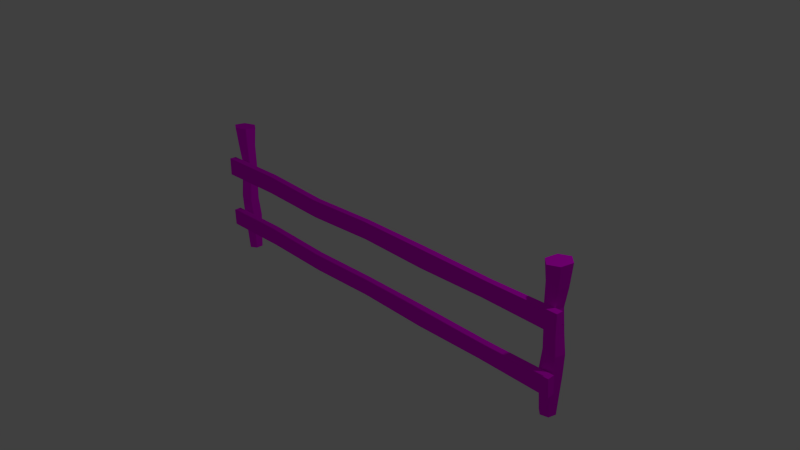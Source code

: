 # Source: fence.blend  (saved by Blender 2.73.0; exported with 4.5.12 LTS)
import bpy
from mathutils import Matrix  # noqa: F401  (used for matrix-valued properties, if any)

bpy.ops.wm.read_factory_settings(use_empty=True)
scene = bpy.context.scene
scene.name = 'Scene'

# ---- collections
col_collection_1 = bpy.data.collections.new('Collection 1'); scene.collection.children.link(col_collection_1)

# ---- images (referenced by path relative to the original .blend; pixels are not part of the script)
import os
ASSET_DIR = os.environ.get("B2B_ASSET_DIR", "")  # directory of the original .blend (textures are referenced by path, not embedded)
HERE = os.path.dirname(os.path.abspath(__file__))  # packed textures are extracted next to this script under _unpacked/

def load_image(name, relpath, width, height, colorspace="sRGB"):
    """Load a texture the original file referenced (path relative to the .blend, or extracted next to this script)."""
    p = next((c for c in (os.path.join(HERE, relpath), os.path.join(ASSET_DIR, relpath)) if relpath and os.path.exists(c)), "")
    if p:
        img = bpy.data.images.load(p, check_existing=True)
        img.name = name
    else:  # same state as the original file: an image datablock whose file is absent (Cycles renders it pink)
        img = bpy.data.images.new(name, width, height)
        img.source = "FILE"
        img.filepath = "//" + (relpath or name)
    img.colorspace_settings.name = colorspace
    return img
img_fence_texture_psd = load_image('fence_texture.psd', 'fence_texture.psd', 1024, 1024, 'sRGB')

# ---- materials (node trees are filled in below, after node groups)
mat_fence = bpy.data.materials.new('Fence')
mat_fence.alpha_threshold = 0.0
mat_fence.roughness = 0.5

# ---- material node trees
mat_fence.use_nodes = True; mat_fence.node_tree.nodes.clear()
_N = mat_fence.node_tree.nodes; _L = mat_fence.node_tree.links
n0 = _N.new('ShaderNodeOutputMaterial'); n0.name = 'Material Output'; n0.location = (300, 300)
n1 = _N.new('ShaderNodeBsdfDiffuse'); n1.name = 'Diffuse BSDF'; n1.location = (10, 300)
n2 = _N.new('ShaderNodeTexImage'); n2.name = 'Image Texture'; n2.location = (152, 131)
n2.width = 140
n2.image = img_fence_texture_psd
_L.new(n1.outputs[0], n0.inputs[0])
_L.new(n2.outputs[0], n1.inputs[0])
n0.is_active_output = True

# ---- world
world_world = bpy.data.worlds.new('World'); scene.world = world_world
world_world.color = (0.05088, 0.05088, 0.05088)
world_world.use_sun_shadow = False
world_world.sun_shadow_jitter_overblur = 0.0
world_world.cycles.sampling_method = 'MANUAL'
world_world.cycles.sample_map_resolution = 256

# ---- cameras
cam_camera = bpy.data.cameras.new('Camera')
cam_camera.clip_end = 100.0
cam_camera.lens = 35.0
cam_camera.sensor_width = 32.0
cam_camera.sensor_height = 18.0
cam_camera.ortho_scale = 7.314
cam_camera.dof.focus_distance = 0.0

# ---- lights
light_lamp = bpy.data.lights.new('Lamp', 'POINT')
light_lamp.transmission_factor = 0.0
light_lamp.cutoff_distance = 30.0
light_lamp.energy = 100.0
light_lamp.shadow_buffer_clip_start = 1.001
light_lamp.shadow_soft_size = 0.1
light_lamp.shadow_maximum_resolution = 0.006
light_lamp.use_absolute_resolution = True
light_lamp.cycles.use_multiple_importance_sampling = False

# ---- meshes
me_cylinder = bpy.data.meshes.new('Cylinder')
me_cylinder.from_pydata([(7.808, -2.707, -0.09409), (7.76, -1.947, -0.0815), (7.886, -2.707, -0.3833), (7.851, -1.947, -0.4181), (8.176, -2.707, -0.46), (8.188, -1.947, -0.5074), (8.387, -2.707, -0.2476), (8.434, -1.947, -0.2602), (8.309, -2.707, 0.04161), (8.343, -1.947, 0.07644), (8.019, -2.707, 0.1184), (8.006, -1.947, 0.1658), (7.647, 2.798, -0.06385), (7.779, 2.822, -0.5097), (8.229, 2.872, -0.6167), (8.548, 2.897, -0.2778), (8.416, 2.872, 0.168), (7.965, 2.823, 0.275), (7.73, 2.048, -0.0736), (7.711, 1.153, -0.09589), (7.768, 0.4794, -0.07381), (7.785, -0.3742, -0.09312), (7.708, -1.148, -0.06772), (7.992, -1.148, 0.2177), (8.048, -0.3604, 0.1807), (8.017, 0.4609, 0.1636), (7.932, 1.202, 0.1703), (7.998, 2.048, 0.1955), (8.381, -1.148, 0.1146), (8.415, -0.3334, 0.09008), (8.346, 0.4313, 0.06655), (8.262, 1.296, 0.1083), (8.365, 2.048, 0.09832), (8.486, -1.148, -0.2739), (8.52, -0.3202, -0.2744), (8.426, 0.4203, -0.2679), (8.372, 1.341, -0.2199), (8.464, 2.048, -0.2681), (8.203, -1.148, -0.5594), (8.258, -0.334, -0.5483), (8.178, 0.4389, -0.5052), (8.152, 1.291, -0.4861), (8.197, 2.048, -0.5372), (7.813, -1.148, -0.4563), (7.89, -0.361, -0.4576), (7.849, 0.4684, -0.4082), (7.822, 1.198, -0.4241), (7.83, 2.048, -0.44), (-8.552, -1.622, 0.4457), (-8.543, -1.608, 0.1713), (8.527, -1.593, 0.1772), (8.527, -1.603, 0.4518), (-8.495, -0.9103, 0.4825), (-8.486, -0.8968, 0.2081), (8.5, -0.879, 0.2033), (8.5, -0.8891, 0.478), (-5.771, -0.8667, 0.179), (-2.869, -0.9415, 0.2095), (-0.03143, -0.8731, 0.2174), (2.822, -0.8851, 0.2031), (5.746, -0.9102, 0.2177), (5.604, -1.569, 0.1935), (2.85, -1.599, 0.1769), (0.02356, -1.544, 0.1928), (-2.812, -1.629, 0.1843), (-5.591, -1.558, 0.1802), (5.746, -0.9191, 0.4614), (2.822, -0.8952, 0.4777), (-0.03143, -0.8821, 0.4644), (-2.869, -0.951, 0.4673), (-5.768, -0.8655, 0.4538), (-5.587, -1.557, 0.455), (-2.812, -1.638, 0.4421), (0.02356, -1.553, 0.4398), (2.85, -1.609, 0.4516), (5.604, -1.578, 0.4372), (-8.584, 0.6998, 0.4148), (-8.584, 0.6866, 0.1403), (8.589, 0.7049, 0.1394), (8.589, 0.7181, 0.4139), (-8.612, 1.413, 0.3804), (-8.612, 1.4, 0.1059), (8.562, 1.418, 0.1051), (8.562, 1.431, 0.3795), (-5.74, 1.437, 0.09914), (-2.893, 1.324, 0.1249), (-0.04002, 1.425, 0.1186), (2.837, 1.412, 0.1053), (5.812, 1.383, 0.1265), (5.618, 0.7377, 0.1491), (2.865, 0.6988, 0.1397), (0.01543, 0.7544, 0.1509), (-2.852, 0.6357, 0.1563), (-5.729, 0.7232, 0.1316), (5.809, 1.393, 0.3701), (2.837, 1.425, 0.3798), (-0.04002, 1.437, 0.3654), (-2.894, 1.336, 0.3825), (-5.741, 1.449, 0.3737), (-5.73, 0.7357, 0.4061), (-2.853, 0.6474, 0.414), (0.01543, 0.7663, 0.3977), (2.865, 0.712, 0.4142), (5.614, 0.7473, 0.3927), (-8.089, -2.709, -0.4704), (-8.089, -1.95, -0.5196), (-7.83, -2.709, -0.3206), (-7.787, -1.95, -0.3452), (-7.83, -2.709, -0.02103), (-7.787, -1.95, 0.003537), (-8.089, -2.709, 0.1288), (-8.089, -1.95, 0.1779), (-8.349, -2.709, -0.02103), (-8.391, -1.95, 0.003536), (-8.349, -2.709, -0.3206), (-8.391, -1.95, -0.3452), (-8.077, 2.795, -0.6336), (-7.68, 2.819, -0.3918), (-7.692, 2.869, 0.07104), (-8.101, 2.894, 0.292), (-8.498, 2.869, 0.05011), (-8.486, 2.82, -0.4127), (-8.089, 2.045, -0.5504), (-8.063, 1.15, -0.5629), (-8.099, 0.4766, -0.5135), (-8.084, -0.3771, -0.4925), (-8.089, -1.151, -0.5734), (-8.438, -1.151, -0.3721), (-8.416, -0.3633, -0.3089), (-8.392, 0.458, -0.3342), (-8.377, 1.2, -0.4182), (-8.418, 2.045, -0.3606), (-8.438, -1.151, 0.03043), (-8.423, -0.3363, 0.06963), (-8.382, 0.4284, 0.008505), (-8.401, 1.293, -0.08296), (-8.418, 2.045, 0.01896), (-8.089, -1.151, 0.2317), (-8.097, -0.323, 0.2646), (-8.08, 0.4174, 0.1719), (-8.112, 1.338, 0.1075), (-8.089, 2.045, 0.2088), (-7.741, -1.151, 0.03044), (-7.766, -0.3368, 0.08102), (-7.787, 0.436, -0.00746), (-7.799, 1.289, -0.03724), (-7.761, 2.045, 0.01896), (-7.741, -1.151, -0.3721), (-7.759, -0.3639, -0.2975), (-7.796, 0.4656, -0.3502), (-7.774, 1.195, -0.3725), (-7.761, 2.045, -0.3606)], [], [(0, 1, 3, 2), (2, 3, 5, 4), (4, 5, 7, 6), (6, 7, 9, 8), (18, 27, 17, 12), (10, 11, 1, 0), (8, 9, 11, 10), (0, 2, 4, 6, 8, 10), (13, 12, 17, 16, 15, 14), (27, 32, 16, 17), (32, 37, 15, 16), (37, 42, 14, 15), (42, 47, 13, 14), (47, 18, 12, 13), (3, 1, 22, 43), (43, 22, 21, 44), (44, 21, 20, 45), (45, 20, 19, 46), (46, 19, 18, 47), (5, 3, 43, 38), (38, 43, 44, 39), (39, 44, 45, 40), (40, 45, 46, 41), (41, 46, 47, 42), (7, 5, 38, 33), (33, 38, 39, 34), (34, 39, 40, 35), (35, 40, 41, 36), (36, 41, 42, 37), (9, 7, 33, 28), (28, 33, 34, 29), (29, 34, 35, 30), (30, 35, 36, 31), (31, 36, 37, 32), (11, 9, 28, 23), (23, 28, 29, 24), (24, 29, 30, 25), (25, 30, 31, 26), (26, 31, 32, 27), (1, 11, 23, 22), (22, 23, 24, 21), (21, 24, 25, 20), (20, 25, 26, 19), (19, 26, 27, 18), (52, 53, 49, 48), (60, 54, 50, 61), (54, 55, 51, 50), (70, 52, 48, 71), (75, 61, 50, 51), (70, 56, 53, 52), (55, 54, 60, 66), (66, 60, 59, 67), (67, 59, 58, 68), (68, 58, 57, 69), (69, 57, 56, 70), (48, 49, 65, 71), (71, 65, 64, 72), (72, 64, 63, 73), (73, 63, 62, 74), (74, 62, 61, 75), (55, 66, 75, 51), (66, 67, 74, 75), (67, 68, 73, 74), (68, 69, 72, 73), (69, 70, 71, 72), (53, 56, 65, 49), (56, 57, 64, 65), (57, 58, 63, 64), (58, 59, 62, 63), (59, 60, 61, 62), (80, 81, 77, 76), (88, 82, 78, 89), (82, 83, 79, 78), (98, 80, 76, 99), (103, 89, 78, 79), (98, 84, 81, 80), (83, 82, 88, 94), (94, 88, 87, 95), (95, 87, 86, 96), (96, 86, 85, 97), (97, 85, 84, 98), (76, 77, 93, 99), (99, 93, 92, 100), (100, 92, 91, 101), (101, 91, 90, 102), (102, 90, 89, 103), (83, 94, 103, 79), (94, 95, 102, 103), (95, 96, 101, 102), (96, 97, 100, 101), (97, 98, 99, 100), (81, 84, 93, 77), (84, 85, 92, 93), (85, 86, 91, 92), (86, 87, 90, 91), (87, 88, 89, 90), (104, 105, 107, 106), (106, 107, 109, 108), (108, 109, 111, 110), (110, 111, 113, 112), (122, 131, 121, 116), (114, 115, 105, 104), (112, 113, 115, 114), (104, 106, 108, 110, 112, 114), (117, 116, 121, 120, 119, 118), (131, 136, 120, 121), (136, 141, 119, 120), (141, 146, 118, 119), (146, 151, 117, 118), (151, 122, 116, 117), (107, 105, 126, 147), (147, 126, 125, 148), (148, 125, 124, 149), (149, 124, 123, 150), (150, 123, 122, 151), (109, 107, 147, 142), (142, 147, 148, 143), (143, 148, 149, 144), (144, 149, 150, 145), (145, 150, 151, 146), (111, 109, 142, 137), (137, 142, 143, 138), (138, 143, 144, 139), (139, 144, 145, 140), (140, 145, 146, 141), (113, 111, 137, 132), (132, 137, 138, 133), (133, 138, 139, 134), (134, 139, 140, 135), (135, 140, 141, 136), (115, 113, 132, 127), (127, 132, 133, 128), (128, 133, 134, 129), (129, 134, 135, 130), (130, 135, 136, 131), (105, 115, 127, 126), (126, 127, 128, 125), (125, 128, 129, 124), (124, 129, 130, 123), (123, 130, 131, 122)])
_uv = me_cylinder.uv_layers.new(name='UVMap')
_uv.uv.foreach_set('vector', [0.8666, 0.3221, 0.8638, 0.2779, 0.8995, 0.2777, 0.8973, 0.322, 0.6228, 0.3262, 0.6189, 0.282, 0.6542, 0.2818, 0.6532, 0.326, 0.6532, 0.326, 0.6542, 0.2818, 0.6783, 0.282, 0.6739, 0.3262, 0.7982, 0.3262, 0.7954, 0.282, 0.8311, 0.2818, 0.8289, 0.3261, 0.7567, 0.04802, 0.7304, 0.04785, 0.7339, 0.002679, 0.765, 0.004368, 0.7303, 0.3247, 0.7315, 0.2804, 0.7556, 0.2806, 0.751, 0.3248, 0.7, 0.3248, 0.6962, 0.2806, 0.7315, 0.2804, 0.7303, 0.3247, 0.4422, 0.3351, 0.469, 0.3264, 0.4958, 0.3351, 0.4958, 0.3526, 0.469, 0.3613, 0.4422, 0.3526, 0.6085, 0.3396, 0.6503, 0.3262, 0.692, 0.3397, 0.692, 0.3667, 0.6503, 0.3801, 0.6085, 0.3666, 0.7304, 0.04785, 0.692, 0.04802, 0.6867, 0.0, 0.7339, 0.002679, 0.828, 0.04926, 0.7892, 0.04946, 0.786, 0.0, 0.8335, 0.00118, 0.6786, 0.04943, 0.6524, 0.04919, 0.6556, 0.00115, 0.6867, 0.0, 0.6524, 0.04919, 0.614, 0.04943, 0.6085, 0.004317, 0.6556, 0.00115, 0.8966, 0.04516, 0.8577, 0.04535, 0.8547, 0.001647, 0.9021, 0.0, 0.8995, 0.2777, 0.8638, 0.2779, 0.8607, 0.2313, 0.9019, 0.2311, 0.9019, 0.2311, 0.8607, 0.2313, 0.8634, 0.1864, 0.9021, 0.1854, 0.9021, 0.1854, 0.8634, 0.1864, 0.8601, 0.1367, 0.8955, 0.1371, 0.8955, 0.1371, 0.8601, 0.1367, 0.8608, 0.0974, 0.8959, 0.09465, 0.8959, 0.09465, 0.8608, 0.0974, 0.8577, 0.04535, 0.8966, 0.04516, 0.6542, 0.2818, 0.6189, 0.282, 0.6146, 0.2354, 0.6554, 0.2352, 0.6554, 0.2352, 0.6146, 0.2354, 0.622, 0.1896, 0.6605, 0.1878, 0.6605, 0.1878, 0.622, 0.1896, 0.6169, 0.1414, 0.6514, 0.1429, 0.6514, 0.1429, 0.6169, 0.1414, 0.6137, 0.09895, 0.648, 0.09329, 0.648, 0.09329, 0.6137, 0.09895, 0.614, 0.04943, 0.6524, 0.04919, 0.6783, 0.282, 0.6542, 0.2818, 0.6554, 0.2352, 0.6832, 0.2354, 0.6832, 0.2354, 0.6554, 0.2352, 0.6605, 0.1878, 0.6861, 0.1872, 0.6861, 0.1872, 0.6605, 0.1878, 0.6514, 0.1429, 0.6758, 0.1442, 0.6758, 0.1442, 0.6514, 0.1429, 0.648, 0.09329, 0.6694, 0.09068, 0.7962, 0.09067, 0.7717, 0.09398, 0.765, 0.04995, 0.7892, 0.04946, 0.8311, 0.2818, 0.7954, 0.282, 0.7923, 0.2355, 0.8335, 0.2352, 0.8335, 0.2352, 0.7923, 0.2355, 0.7908, 0.1872, 0.8295, 0.1878, 0.8295, 0.1878, 0.7908, 0.1872, 0.7917, 0.1442, 0.8271, 0.1434, 0.8271, 0.1434, 0.7917, 0.1442, 0.7962, 0.09067, 0.8313, 0.0931, 0.8313, 0.0931, 0.7962, 0.09067, 0.7892, 0.04946, 0.828, 0.04926, 0.7315, 0.2804, 0.6962, 0.2806, 0.6921, 0.2341, 0.7328, 0.2339, 0.7328, 0.2339, 0.6921, 0.2341, 0.688, 0.1867, 0.7265, 0.1881, 0.7265, 0.1881, 0.688, 0.1867, 0.6947, 0.1421, 0.7291, 0.1403, 0.7291, 0.1403, 0.6947, 0.1421, 0.7031, 0.09175, 0.7376, 0.09708, 0.7376, 0.09708, 0.7031, 0.09175, 0.692, 0.04802, 0.7304, 0.04785, 0.7556, 0.2806, 0.7315, 0.2804, 0.7328, 0.2339, 0.7606, 0.2341, 0.7606, 0.2341, 0.7328, 0.2339, 0.7265, 0.1881, 0.7522, 0.189, 0.7522, 0.189, 0.7265, 0.1881, 0.7291, 0.1403, 0.7535, 0.1393, 0.7535, 0.1393, 0.7291, 0.1403, 0.7376, 0.09708, 0.759, 0.1001, 0.8608, 0.0974, 0.8363, 0.09499, 0.8335, 0.04587, 0.8577, 0.04535, 0.5242, 0.3678, 0.4958, 0.3679, 0.4958, 0.3266, 0.5242, 0.3264, 0.3197, 0.8305, 0.3232, 0.9906, 0.2494, 0.9924, 0.2516, 0.8224, 0.7202, 0.4094, 0.692, 0.4095, 0.692, 0.3679, 0.7202, 0.3678, 0.2446, 0.8311, 0.2396, 0.9897, 0.1659, 0.9929, 0.1731, 0.8206, 0.4151, 0.824, 0.4403, 0.824, 0.4422, 0.9942, 0.4137, 0.9942, 0.3516, 0.1588, 0.3232, 0.1586, 0.3261, 0.0005353, 0.3545, 0.0, 0.3545, 0.9893, 0.3261, 0.9893, 0.3275, 0.829, 0.3527, 0.829, 0.3527, 0.829, 0.3275, 0.829, 0.3259, 0.6588, 0.3543, 0.6588, 0.3543, 0.6588, 0.3259, 0.6588, 0.3273, 0.4927, 0.3529, 0.4927, 0.3529, 0.4927, 0.3273, 0.4927, 0.3263, 0.3275, 0.353, 0.3275, 0.353, 0.3275, 0.3263, 0.3275, 0.3232, 0.1586, 0.3516, 0.1588, 0.4138, 0.0, 0.4422, 0.0005184, 0.4413, 0.1724, 0.4129, 0.1726, 0.4129, 0.1726, 0.4413, 0.1724, 0.441, 0.3341, 0.4144, 0.3341, 0.4144, 0.3341, 0.441, 0.3341, 0.4402, 0.4992, 0.4146, 0.4992, 0.4146, 0.4992, 0.4402, 0.4992, 0.442, 0.6637, 0.4136, 0.6637, 0.4136, 0.6637, 0.442, 0.6637, 0.4403, 0.824, 0.4151, 0.824, 0.2446, 0.001714, 0.241, 0.1618, 0.1728, 0.1699, 0.1708, 0.0, 0.241, 0.1618, 0.243, 0.3318, 0.1692, 0.3301, 0.1728, 0.1699, 0.243, 0.3318, 0.2439, 0.4976, 0.1744, 0.4943, 0.1692, 0.3301, 0.2439, 0.4976, 0.2363, 0.6626, 0.1652, 0.6592, 0.1744, 0.4943, 0.2363, 0.6626, 0.2446, 0.8311, 0.1731, 0.8206, 0.1652, 0.6592, 0.3198, 0.00314, 0.3232, 0.1611, 0.2517, 0.1716, 0.2463, 0.0, 0.3232, 0.1611, 0.3157, 0.3297, 0.2446, 0.3332, 0.2517, 0.1716, 0.3157, 0.3297, 0.323, 0.4946, 0.2536, 0.498, 0.2446, 0.3332, 0.323, 0.4946, 0.322, 0.6606, 0.2483, 0.6623, 0.2536, 0.498, 0.322, 0.6606, 0.3197, 0.8305, 0.2516, 0.8224, 0.2483, 0.6623, 0.5241, 0.4096, 0.4958, 0.4095, 0.4958, 0.3679, 0.5241, 0.368, 0.07855, 0.8385, 0.08262, 0.9984, 0.00876, 1.0, 0.01172, 0.8272, 0.692, 0.3263, 0.7202, 0.3262, 0.7202, 0.3677, 0.692, 0.3678, 0.1652, 0.833, 0.161, 0.9999, 0.08729, 0.9984, 0.09136, 0.8324, 0.3816, 0.1732, 0.3564, 0.173, 0.3553, 0.0, 0.3837, 1.686e-07, 0.4122, 0.1671, 0.3837, 0.1672, 0.3845, 0.0, 0.4129, 7.944e-06, 0.4125, 0.9997, 0.384, 0.9997, 0.3863, 0.8396, 0.4115, 0.8394, 0.4115, 0.8394, 0.3863, 0.8396, 0.3842, 0.6664, 0.4126, 0.6664, 0.4126, 0.6664, 0.3842, 0.6664, 0.3856, 0.499, 0.4112, 0.499, 0.4112, 0.499, 0.3856, 0.499, 0.3862, 0.3328, 0.4129, 0.3328, 0.4129, 0.3328, 0.3862, 0.3328, 0.3837, 0.1672, 0.4122, 0.1671, 0.3837, 0.9997, 0.3553, 0.9997, 0.3545, 0.8335, 0.3829, 0.8335, 0.3829, 0.8335, 0.3545, 0.8335, 0.357, 0.666, 0.3837, 0.6661, 0.3837, 0.6661, 0.357, 0.666, 0.3565, 0.4991, 0.3821, 0.4991, 0.3821, 0.4991, 0.3565, 0.4991, 0.3553, 0.3332, 0.3837, 0.3332, 0.3837, 0.3332, 0.3553, 0.3332, 0.3564, 0.173, 0.3816, 0.1732, 0.1652, 0.00153, 0.1608, 0.1615, 0.09401, 0.1729, 0.09142, 0.0, 0.1608, 0.1615, 0.1638, 0.3343, 0.09004, 0.3328, 0.09401, 0.1729, 0.1638, 0.3343, 0.1646, 0.5015, 0.09526, 0.4984, 0.09004, 0.3328, 0.1646, 0.5015, 0.1538, 0.6675, 0.08262, 0.6652, 0.09526, 0.4984, 0.1538, 0.6675, 0.1652, 0.833, 0.09136, 0.8324, 0.08262, 0.6652, 0.07837, 0.0, 0.08262, 0.167, 0.008706, 0.1676, 0.004509, 0.001611, 0.08262, 0.167, 0.07126, 0.3324, 0.0, 0.3348, 0.008706, 0.1676, 0.07126, 0.3324, 0.08214, 0.4983, 0.01268, 0.5015, 0.0, 0.3348, 0.08214, 0.4983, 0.0812, 0.6656, 0.007343, 0.6672, 0.01268, 0.5015, 0.0812, 0.6656, 0.07855, 0.8385, 0.01172, 0.8272, 0.007343, 0.6672, 0.5658, 0.0002043, 0.5657, 0.04445, 0.5354, 0.04426, 0.5398, 4.235e-05, 0.9581, 0.3247, 0.9555, 0.2805, 0.9913, 0.2806, 0.9889, 0.3248, 0.4563, 0.3264, 0.452, 0.2822, 0.4841, 0.2821, 0.4839, 0.3263, 0.4839, 0.3263, 0.4841, 0.2821, 0.5144, 0.2822, 0.51, 0.3264, 0.5666, 0.277, 0.6016, 0.2768, 0.6085, 0.3219, 0.5651, 0.3207, 0.5934, 0.0, 0.5979, 0.04421, 0.5657, 0.04445, 0.5658, 0.0002043, 0.9413, 0.0, 0.9446, 0.04422, 0.9088, 0.04434, 0.9105, 9.885e-05, 0.4958, 0.3875, 0.469, 0.3962, 0.4422, 0.3875, 0.4422, 0.37, 0.469, 0.3613, 0.4958, 0.37, 0.5669, 0.376, 0.5253, 0.3624, 0.5253, 0.3353, 0.5669, 0.3219, 0.6085, 0.3355, 0.6085, 0.3626, 0.9088, 0.2769, 0.9478, 0.2768, 0.9523, 0.3248, 0.9046, 0.3221, 0.5169, 0.04964, 0.484, 0.04947, 0.4856, 0.0, 0.5253, 0.001637, 0.484, 0.04947, 0.449, 0.04964, 0.4422, 0.001659, 0.4856, 0.0, 0.995, 0.04799, 0.9561, 0.04792, 0.9523, 0.002774, 1.0, 0.0, 0.5336, 0.2768, 0.5666, 0.277, 0.5651, 0.3207, 0.5253, 0.3219, 0.5354, 0.04426, 0.5657, 0.04445, 0.5657, 0.09102, 0.5307, 0.0908, 0.5307, 0.0908, 0.5657, 0.09102, 0.5658, 0.136, 0.5332, 0.1365, 0.5332, 0.1365, 0.5658, 0.136, 0.5674, 0.1857, 0.5369, 0.1849, 0.5369, 0.1849, 0.5674, 0.1857, 0.5636, 0.2249, 0.5347, 0.2273, 0.5347, 0.2273, 0.5636, 0.2249, 0.5666, 0.277, 0.5336, 0.2768, 0.9913, 0.2806, 0.9555, 0.2805, 0.9527, 0.2339, 0.994, 0.234, 0.994, 0.234, 0.9527, 0.2339, 0.961, 0.1881, 1.0, 0.1866, 1.0, 0.1866, 0.961, 0.1881, 0.9566, 0.1399, 0.9917, 0.1417, 0.9917, 0.1417, 0.9566, 0.1399, 0.9545, 0.09742, 0.9893, 0.09206, 0.9893, 0.09206, 0.9545, 0.09742, 0.9561, 0.04792, 0.995, 0.04799, 0.4841, 0.2821, 0.452, 0.2822, 0.4473, 0.2357, 0.4844, 0.2355, 0.4844, 0.2355, 0.4473, 0.2357, 0.45, 0.1882, 0.4853, 0.1873, 0.4853, 0.1873, 0.45, 0.1882, 0.4517, 0.1433, 0.4829, 0.1442, 0.4829, 0.1442, 0.4517, 0.1433, 0.4527, 0.09372, 0.4859, 0.09072, 0.4859, 0.09072, 0.4527, 0.09372, 0.449, 0.04964, 0.484, 0.04947, 0.5144, 0.2822, 0.4841, 0.2821, 0.4844, 0.2355, 0.5193, 0.2357, 0.5193, 0.2357, 0.4844, 0.2355, 0.4853, 0.1873, 0.5179, 0.1882, 0.5179, 0.1882, 0.4853, 0.1873, 0.4829, 0.1442, 0.5133, 0.1438, 0.5133, 0.1438, 0.4829, 0.1442, 0.4859, 0.09072, 0.5147, 0.09349, 0.5147, 0.09349, 0.4859, 0.09072, 0.484, 0.04947, 0.5169, 0.04964, 0.9088, 0.04434, 0.9446, 0.04422, 0.9482, 0.09078, 0.9069, 0.09091, 0.9069, 0.09091, 0.9482, 0.09078, 0.9523, 0.1382, 0.9133, 0.1367, 0.9133, 0.1367, 0.9523, 0.1382, 0.9457, 0.1827, 0.9107, 0.1845, 0.9107, 0.1845, 0.9457, 0.1827, 0.9369, 0.233, 0.9021, 0.2277, 0.9021, 0.2277, 0.9369, 0.233, 0.9478, 0.2768, 0.9088, 0.2769, 0.5657, 0.04445, 0.5979, 0.04421, 0.6027, 0.09074, 0.5657, 0.09102, 0.5657, 0.09102, 0.6027, 0.09074, 0.601, 0.1365, 0.5658, 0.136, 0.5658, 0.136, 0.601, 0.1365, 0.5986, 0.1844, 0.5674, 0.1857, 0.5674, 0.1857, 0.5986, 0.1844, 0.5968, 0.2276, 0.5636, 0.2249, 0.5636, 0.2249, 0.5968, 0.2276, 0.6016, 0.2768, 0.5666, 0.277])
me_cylinder.materials.append(mat_fence)
me_cylinder.use_remesh_preserve_volume = False
me_cylinder.use_remesh_preserve_attributes = False
me_cylinder.use_mirror_vertex_groups = False
me_cylinder.update()

# ---- objects
ob_cylinder = bpy.data.objects.new('Cylinder', me_cylinder)
ob_lamp = bpy.data.objects.new('Lamp', light_lamp)
ob_camera = bpy.data.objects.new('Camera', cam_camera)

# ---- transforms, parenting, visibility, modifiers, constraints
ob_cylinder.location = (0.0, 0.0, 0.0)
ob_cylinder.rotation_euler = (1.571, 0.0, 0.0)
ob_cylinder.scale = (0.3498, 0.3498, 0.3498)
ob_cylinder.lineart.crease_threshold = 0.0
ob_lamp.location = (4.076, 1.005, 5.904)
ob_lamp.rotation_euler = (0.6503, 0.05522, 1.866)
ob_lamp.lock_rotations_4d = False
ob_lamp.empty_display_type = 'ARROWS'
ob_lamp.color = (0.0, 0.0, 0.0, 0.0)
ob_lamp.lineart.crease_threshold = 0.0
ob_camera.location = (7.481, -6.508, 5.344)
ob_camera.rotation_euler = (1.109, 0.01082, 0.8149)
ob_camera.lock_rotations_4d = False
ob_camera.empty_display_type = 'ARROWS'
ob_camera.color = (0.0, 0.0, 0.0, 0.0)
ob_camera.hide_viewport = True
ob_camera.display_type = 'WIRE'
ob_camera.lineart.crease_threshold = 0.0

# ---- collection membership
col_collection_1.objects.link(ob_cylinder)
col_collection_1.objects.link(ob_lamp)
col_collection_1.objects.link(ob_camera)

# ---- scene / render settings (as saved in the file)
scene.camera = ob_camera
scene.frame_start = 1; scene.frame_end = 250; scene.frame_set(1)
scene.render.engine = 'CYCLES'
scene.render.resolution_percentage = 50
scene.render.dither_intensity = 0.0
scene.cycles.use_denoising = False
scene.cycles.samples = 10
scene.cycles.sampling_pattern = 'TABULATED_SOBOL'
scene.cycles.light_sampling_threshold = 0.0
scene.cycles.use_adaptive_sampling = False
scene.cycles.use_light_tree = False
scene.cycles.blur_glossy = 0.0
scene.cycles.pixel_filter_type = 'GAUSSIAN'
scene.cycles.sample_clamp_indirect = 0.0
scene.view_settings.view_transform = 'Standard'
bpy.context.view_layer.update()
